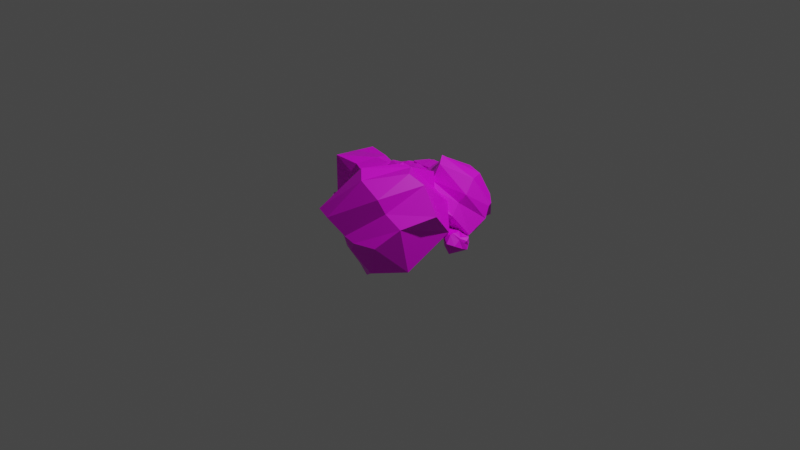 # Source: mine.blend  (saved by Blender 2.80.75; exported with 4.5.12 LTS)
import bpy
from mathutils import Matrix  # noqa: F401  (used for matrix-valued properties, if any)

bpy.ops.wm.read_factory_settings(use_empty=True)
scene = bpy.context.scene
scene.name = 'Scene'

# ---- collections
col_collection = bpy.data.collections.new('Collection'); scene.collection.children.link(col_collection)

# ---- images (referenced by path relative to the original .blend; pixels are not part of the script)
import os
ASSET_DIR = os.environ.get("B2B_ASSET_DIR", "")  # directory of the original .blend (textures are referenced by path, not embedded)
HERE = os.path.dirname(os.path.abspath(__file__))  # packed textures are extracted next to this script under _unpacked/

def load_image(name, relpath, width, height, colorspace="sRGB"):
    """Load a texture the original file referenced (path relative to the .blend, or extracted next to this script)."""
    p = next((c for c in (os.path.join(HERE, relpath), os.path.join(ASSET_DIR, relpath)) if relpath and os.path.exists(c)), "")
    if p:
        img = bpy.data.images.load(p, check_existing=True)
        img.name = name
    else:  # same state as the original file: an image datablock whose file is absent (Cycles renders it pink)
        img = bpy.data.images.new(name, width, height)
        img.source = "FILE"
        img.filepath = "//" + (relpath or name)
    img.colorspace_settings.name = colorspace
    return img
img_untitled_001 = load_image('Untitled.001', 'Untitled.001.png', 1024, 1024, 'sRGB')

# ---- materials (node trees are filled in below, after node groups)
mat_material_001 = bpy.data.materials.new('Material.001')
mat_material_001.use_transparent_shadow = False

# ---- material node trees
mat_material_001.use_nodes = True; mat_material_001.node_tree.nodes.clear()
_N = mat_material_001.node_tree.nodes; _L = mat_material_001.node_tree.links
n0 = _N.new('ShaderNodeOutputMaterial'); n0.name = 'Material Output'; n0.location = (300, 300)
n1 = _N.new('ShaderNodeBsdfPrincipled'); n1.name = 'Principled BSDF'; n1.location = (10, 300)
n1.distribution = 'GGX'
n1.subsurface_method = 'BURLEY'
n1.inputs[3].default_value = 1.45
n1.inputs[27].default_value = (0.0, 0.0, 0.0, 1.0)
n1.inputs[28].default_value = 1.0
n2 = _N.new('ShaderNodeTexImage'); n2.name = 'Image Texture'; n2.location = (-364, 208)
n2.image = img_untitled_001
_L.new(n1.outputs[0], n0.inputs[0])
_L.new(n2.outputs[0], n1.inputs[0])
n0.is_active_output = True

# ---- world
world_world = bpy.data.worlds.new('World'); scene.world = world_world
world_world.use_nodes = True; world_world.node_tree.nodes.clear()
_N = world_world.node_tree.nodes; _L = world_world.node_tree.links
n0 = _N.new('ShaderNodeOutputWorld'); n0.name = 'World Output'; n0.location = (300, 300)
n1 = _N.new('ShaderNodeBackground'); n1.name = 'Background'; n1.location = (10, 300)
n1.inputs[0].default_value = (0.05088, 0.05088, 0.05088, 1.0)
_L.new(n1.outputs[0], n0.inputs[0])
n0.is_active_output = True
world_world.color = (0.05088, 0.05088, 0.05088)
world_world.use_sun_shadow = False
world_world.sun_shadow_jitter_overblur = 0.0

# ---- cameras
cam_camera = bpy.data.cameras.new('Camera')
cam_camera.clip_end = 100.0
cam_camera.ortho_scale = 7.314

# ---- lights
light_light = bpy.data.lights.new('Light', 'POINT')
light_light.transmission_factor = 0.0
light_light.energy = 1000.0
light_light.shadow_soft_size = 0.1
light_light.shadow_maximum_resolution = 0.006
light_light.use_absolute_resolution = True

# ---- meshes
me_cube_001 = bpy.data.meshes.new('Cube.001')
me_cube_001.from_pydata([(-0.7697, -0.1611, 0.08069), (-0.779, -0.1513, 0.5075), (-0.766, 0.3643, -0.1461), (-0.7656, 0.3357, 0.465), (-0.3139, -0.03353, 0.06767), (-0.3916, -0.1526, 0.4508), (-0.3598, 0.2817, 0.008833), (-0.3272, 0.2513, 0.4017), (-0.7608, 0.03661, -0.09884), (-0.8079, 0.1479, 0.4622), (-0.2627, 0.116, 0.04803), (-0.2641, 0.1062, 0.5075), (-0.4312, 0.3643, -0.1461), (-0.5162, 0.2904, 0.4564), (-0.4697, -0.1598, 0.08615), (-0.5202, -0.106, 0.475), (-0.4443, 0.1062, 0.5075), (-0.4522, 0.06019, -0.1239), (-0.779, -0.1513, 0.3702), (-0.8266, 0.367, 0.3447), (-0.3254, 0.2733, 0.346), (-0.344, -0.1501, 0.3695), (-0.1967, 0.136, 0.3378), (-0.9682, 0.1863, 0.3882), (-0.5047, -0.126, 0.3284), (-0.5226, 0.4787, 0.2647), (-0.8445, 0.3686, 0.09131), (-0.3652, 0.3218, 0.1677), (-0.3605, -0.1198, 0.1694), (-0.2641, 0.1062, 0.1659), (-0.9617, 0.1281, 0.1036), (-0.4443, -0.1513, 0.1659), (-0.543, 0.4574, -0.006454), (-0.779, -0.1513, 0.1659), (-0.779, -0.1513, 0.2885), (-0.8338, 0.3676, 0.2434), (-0.3411, 0.311, 0.2432), (-0.37, -0.1336, 0.2332), (-0.2103, 0.1162, 0.2398), (-0.9656, 0.1631, 0.2743), (-0.4805, -0.1361, 0.2634), (-0.5455, 0.4264, 0.1936), (0.1143, 0.2694, -0.02974), (-0.05513, 0.1336, 0.1942), (0.01097, 0.3905, 0.4442), (0.0899, 0.5723, 0.5403), (0.09314, 0.718, 0.3117), (0.2657, 0.8481, 0.2072), (0.2297, 0.5939, -0.1961), (0.3007, 0.4757, -0.2496), (0.5863, 0.2617, -0.1362), (0.4945, 0.6888, 0.3566), (0.6999, 0.5758, 0.3332), (0.8252, 0.3821, 0.169), (0.786, 0.2005, 0.03914), (0.6641, 0.08684, 0.2315), (0.6523, 0.4703, 0.57), (0.3206, 0.2775, 0.7174), (0.3931, 0.05011, 0.454), (0.486, -0.0009626, 0.3289), (0.2098, -0.01429, 0.2454), (0.2174, 0.3948, 0.6425), (0.4398, 0.5537, 0.5655), (0.3635, -0.008148, 0.03162), (0.6486, 0.1797, 0.3451), (-0.05787, 0.4701, -0.07976), (0.2846, 0.06153, 0.4299), (0.5653, 0.5252, -0.1032), (-0.07114, 0.3219, 0.3723), (0.2313, 0.7992, 0.04524), (0.7376, 0.5568, 0.2537), (0.3769, 0.1883, 0.6656), (0.6837, 0.3469, 0.56), (-0.04249, 0.7602, 0.1367), (0.229, 0.2475, 0.5304), (0.6291, 0.6771, 0.04975), (0.2307, 0.7171, -0.05128), (0.8158, 0.436, 0.2841), (0.3697, 0.09786, 0.5168), (0.7067, 0.2251, 0.4329), (-0.04864, 0.6442, 0.05014), (0.2512, 0.1731, 0.4902), (0.5738, 0.5864, 0.009069), (-0.06344, 0.2179, 0.2605), (0.3242, -0.1917, -0.2546), (0.1, -0.5348, -0.4052), (-0.2341, -0.5425, -0.01956), (-0.3782, -0.4692, 0.2431), (-0.3029, -0.09815, 0.2165), (-0.1668, 0.1193, 0.4338), (0.3135, 0.2811, -0.003356), (0.507, 0.2145, -0.0357), (0.827, -0.1306, 0.1955), (0.03395, -0.2045, 0.6599), (0.3168, -0.3074, 0.7947), (0.7024, -0.3404, 0.7087), (0.9079, -0.3827, 0.4705), (0.7338, -0.6766, 0.369), (0.1661, -0.644, 0.8046), (-0.09612, -0.9523, 0.3956), (0.3476, -0.9138, 0.1734), (0.5667, -0.8452, 0.1702), (0.4018, -0.7516, -0.1871), (-0.2148, -0.7547, 0.3199), (-0.07864, -0.5412, 0.6265), (0.7015, -0.5431, -0.1353), (0.5602, -0.6994, 0.4784), (0.06282, 0.06748, -0.3353), (0.2634, -0.8696, 0.04921), (0.5845, 0.09359, 0.3687), (-0.1972, -0.53, -0.1957), (-0.03125, 0.2375, 0.2724), (0.4273, -0.2489, 0.7783), (0.06131, -0.9912, 0.3677), (0.2941, -0.7562, 0.7501), (-0.3139, 0.13, -0.001304), (-0.004788, -0.7858, 0.1703), (0.4044, 0.08193, 0.6266), (0.1067, 0.2549, 0.1621), (0.5622, -0.403, 0.7994), (0.2414, -0.9288, 0.2154), (0.5069, -0.7485, 0.6218), (-0.1632, 0.105, -0.1349), (0.1025, -0.8193, 0.1219), (0.4566, 0.03938, 0.4823), (-0.02333, -0.519, -0.3202), (-0.5593, 0.6251, -0.05906), (-0.5901, 0.4825, -0.05668), (-0.6654, 0.4846, 0.09671), (-0.7021, 0.5185, 0.1868), (-0.7312, 0.6334, 0.1427), (-0.7058, 0.7363, 0.1794), (-0.6105, 0.7904, -0.01646), (-0.5452, 0.789, -0.04101), (-0.3874, 0.7483, 0.02398), (-0.5872, 0.688, 0.2533), (-0.4794, 0.7041, 0.2739), (-0.3641, 0.7283, 0.2108), (-0.3115, 0.713, 0.1197), (-0.3307, 0.5959, 0.1284), (-0.4787, 0.5891, 0.3179), (-0.542, 0.4244, 0.2418), (-0.4275, 0.4614, 0.1253), (-0.3709, 0.5059, 0.0969), (-0.4559, 0.4762, -0.003608), (-0.6093, 0.4611, 0.2155), (-0.5777, 0.5726, 0.28), (-0.3904, 0.5769, -0.03393), (-0.373, 0.5816, 0.1815), (-0.6783, 0.6633, -0.07709), (-0.4667, 0.4515, 0.09225), (-0.4799, 0.806, 0.08496), (-0.6671, 0.4733, 0.03771), (-0.6911, 0.7688, 0.1069), (-0.455, 0.7319, 0.2532), (-0.4911, 0.4276, 0.2202), (-0.4284, 0.5645, 0.2966), (-0.7792, 0.6757, 0.05937), (-0.5513, 0.4593, 0.1504), (-0.5163, 0.8103, 0.1836), (-0.6589, 0.7775, 0.05753), (-0.3922, 0.704, 0.2577), (-0.4549, 0.4497, 0.1502), (-0.3734, 0.5767, 0.2348), (-0.7388, 0.6708, 0.004785), (-0.5175, 0.4562, 0.1272), (-0.5039, 0.788, 0.1371), (-0.624, 0.4825, -0.01915), (-0.3511, 0.7115, -0.1121), (-0.2963, 0.6811, 0.3192), (-0.3511, 0.7418, -0.109), (-0.2963, 0.7114, 0.3223), (-0.3212, 0.7121, -0.1175), (-0.2664, 0.6817, 0.3138), (-0.3212, 0.7424, -0.1144), (-0.2664, 0.712, 0.3169), (-0.08969, 0.7435, -0.1147), (-0.09028, 0.7132, -0.118), (-0.1232, 0.6809, 0.3163), (-0.1226, 0.7112, 0.3196), (-0.05941, 0.7426, -0.1115), (-0.09228, 0.7103, 0.3228), (-0.06001, 0.7123, -0.1148), (-0.09288, 0.68, 0.3195), (-0.3511, 0.5121, -0.1121), (-0.3511, 0.4818, -0.1086), (-0.2963, 0.5162, 0.3523), (-0.2963, 0.5464, 0.3488), (-0.3212, 0.5114, -0.1175), (-0.2664, 0.5458, 0.3433), (-0.3212, 0.4812, -0.114), (-0.2664, 0.5156, 0.3468), (-0.08969, 0.5125, -0.118), (-0.09028, 0.4822, -0.1147), (-0.1232, 0.5154, 0.3495), (-0.1226, 0.5456, 0.3462), (-0.05941, 0.5122, -0.1147), (-0.09228, 0.5454, 0.3495), (-0.06001, 0.482, -0.1114), (-0.09288, 0.5151, 0.3528), (-0.3165, 0.6793, 0.3067), (-0.3165, 0.6793, 0.3422), (-0.3165, 0.7148, 0.3067), (-0.3165, 0.7148, 0.3422), (-0.08146, 0.6793, 0.3067), (-0.08146, 0.6793, 0.3422), (-0.08146, 0.7148, 0.3067), (-0.08146, 0.7148, 0.3422), (-0.3172, 0.5484, 0.342), (-0.3172, 0.513, 0.342), (-0.3172, 0.513, 0.3775), (-0.3172, 0.5484, 0.3775), (-0.0822, 0.5484, 0.342), (-0.0822, 0.5484, 0.3775), (-0.0822, 0.513, 0.342), (-0.0822, 0.513, 0.3775), (-0.07385, 0.7612, 0.3297), (-0.1092, 0.7614, 0.3295), (-0.1092, 0.7634, 0.3385), (-0.07388, 0.7632, 0.3387), (-0.07558, 0.4861, 0.3906), (-0.07562, 0.4881, 0.3996), (-0.1109, 0.4863, 0.3904), (-0.111, 0.4883, 0.3994), (-0.1121, 0.7646, 0.3287), (-0.1483, 0.7646, 0.3287), (-0.1483, 0.7667, 0.3379), (-0.1121, 0.7667, 0.3379), (-0.1121, 0.4829, 0.3912), (-0.1121, 0.485, 0.4004), (-0.1483, 0.4829, 0.3912), (-0.1483, 0.485, 0.4004), (-0.1586, 0.769, 0.3267), (-0.1959, 0.768, 0.3274), (-0.1957, 0.7702, 0.3369), (-0.1585, 0.7711, 0.3362), (-0.1502, 0.4794, 0.3922), (-0.15, 0.4815, 0.4016), (-0.1874, 0.4784, 0.3929), (-0.1873, 0.4806, 0.4024), (-0.1976, 0.7648, 0.3282), (-0.2338, 0.7642, 0.3286), (-0.2337, 0.7663, 0.3378), (-0.1975, 0.7668, 0.3374), (-0.1929, 0.4833, 0.3913), (-0.1928, 0.4853, 0.4005), (-0.2291, 0.4827, 0.3917), (-0.229, 0.4848, 0.4009), (-0.2393, 0.7646, 0.3287), (-0.2589, 0.7646, 0.3287), (-0.2589, 0.7667, 0.3379), (-0.2393, 0.7667, 0.3379), (-0.2393, 0.4829, 0.3912), (-0.2393, 0.485, 0.4004), (-0.2589, 0.4829, 0.3912), (-0.2589, 0.485, 0.4004), (-0.285, 0.7386, 0.3356), (-0.3145, 0.7388, 0.3354), (-0.3145, 0.7405, 0.3429), (-0.285, 0.7403, 0.3431), (-0.2868, 0.5091, 0.3862), (-0.2869, 0.5108, 0.3937), (-0.3163, 0.5093, 0.386), (-0.3163, 0.511, 0.3935), (-0.3511, 0.275, -0.1121), (-0.3511, 0.2447, -0.1086), (-0.2963, 0.2791, 0.3523), (-0.2963, 0.3094, 0.3488), (-0.3212, 0.2744, -0.1175), (-0.2664, 0.3088, 0.3433), (-0.3212, 0.2441, -0.114), (-0.2664, 0.2785, 0.3468), (-0.08969, 0.2754, -0.118), (-0.09028, 0.2451, -0.1147), (-0.1232, 0.2783, 0.3495), (-0.1226, 0.3086, 0.3462), (-0.05941, 0.2752, -0.1147), (-0.09228, 0.3084, 0.3495), (-0.06001, 0.2449, -0.1114), (-0.09288, 0.2781, 0.3528), (-0.3172, 0.3114, 0.342), (-0.3172, 0.2759, 0.342), (-0.3172, 0.2759, 0.3775), (-0.3172, 0.3114, 0.3775), (-0.0822, 0.3114, 0.342), (-0.0822, 0.3114, 0.3775), (-0.0822, 0.2759, 0.342), (-0.0822, 0.2759, 0.3775), (-0.0748, 0.5324, 0.3719), (-0.09309, 0.5307, 0.3725), (-0.09293, 0.5307, 0.3819), (-0.07463, 0.5324, 0.3813), (-0.06137, 0.2442, 0.3712), (-0.0612, 0.2442, 0.3806), (-0.07966, 0.2425, 0.3719), (-0.0795, 0.2425, 0.3813), (-0.1038, 0.5517, 0.3724), (-0.1347, 0.5488, 0.3733), (-0.1345, 0.5488, 0.3827), (-0.1036, 0.5517, 0.3819), (-0.08249, 0.2223, 0.3718), (-0.08228, 0.2223, 0.3813), (-0.1134, 0.2194, 0.3727), (-0.1132, 0.2194, 0.3822), (-0.1365, 0.5408, 0.3729), (-0.1766, 0.5392, 0.3736), (-0.1764, 0.5392, 0.3838), (-0.1364, 0.5408, 0.3832), (-0.1236, 0.2281, 0.3722), (-0.1234, 0.228, 0.3824), (-0.1636, 0.2264, 0.3729), (-0.1634, 0.2264, 0.3831), (-0.1825, 0.5039, 0.3778), (-0.2135, 0.5022, 0.3781), (-0.2134, 0.502, 0.386), (-0.1824, 0.5037, 0.3857), (-0.1689, 0.2614, 0.3714), (-0.1688, 0.2612, 0.3794), (-0.1999, 0.2597, 0.3718), (-0.1998, 0.2595, 0.3797), (-0.2202, 0.5248, 0.3747), (-0.2571, 0.523, 0.3754), (-0.2569, 0.523, 0.3848), (-0.22, 0.5248, 0.3842), (-0.2067, 0.2365, 0.3741), (-0.2066, 0.2365, 0.3835), (-0.2436, 0.2348, 0.3747), (-0.2435, 0.2348, 0.3842), (-0.2627, 0.5103, 0.3759), (-0.2964, 0.5088, 0.3765), (-0.2962, 0.5088, 0.3851), (-0.2625, 0.5103, 0.3845), (-0.2504, 0.2469, 0.3753), (-0.2502, 0.2469, 0.3839), (-0.2841, 0.2454, 0.3759), (-0.284, 0.2454, 0.3845), (-0.2994, 0.527, 0.3726), (-0.3241, 0.5254, 0.3732), (-0.324, 0.5254, 0.3817), (-0.2993, 0.527, 0.3811), (-0.2904, 0.2675, 0.3721), (-0.2903, 0.2675, 0.3806), (-0.3151, 0.266, 0.3726), (-0.315, 0.266, 0.3811), (-0.2632, 0.7646, 0.3287), (-0.2828, 0.7646, 0.3287), (-0.2828, 0.7667, 0.3379), (-0.2632, 0.7667, 0.3379), (-0.2632, 0.4829, 0.3912), (-0.2632, 0.485, 0.4004), (-0.2828, 0.4829, 0.3912), (-0.2828, 0.485, 0.4004), (-0.2254, 0.07657, 0.3713), (-0.142, 0.02158, 0.4371), (-0.14, 0.1411, 0.5172), (-0.149, 0.1966, 0.5185), (-0.2232, 0.2029, 0.5059), (-0.2611, 0.2515, 0.477), (-0.302, 0.1661, 0.4445), (-0.2889, 0.1556, 0.4264), (-0.214, 0.1863, 0.3858), (-0.1909, 0.2831, 0.4492), (-0.1696, 0.2952, 0.4299), (-0.204, 0.2864, 0.3811), (-0.1573, 0.2312, 0.3674), (-0.04614, 0.2132, 0.3435), (-0.09623, 0.2803, 0.4491), (-0.07135, 0.2466, 0.4737), (-0.0522, 0.1705, 0.4251), (-0.0542, 0.1541, 0.3695), (-0.08869, 0.0764, 0.4104), (-0.1223, 0.2074, 0.4764), (-0.1517, 0.2369, 0.4852), (-0.1398, 0.1089, 0.4223), (-0.05177, 0.2324, 0.3832), (-0.2678, 0.09627, 0.4914), (-0.0887, 0.1412, 0.4542), (-0.3054, 0.2391, 0.3653), (-0.1464, 0.1065, 0.5218), (-0.288, 0.2223, 0.4686), (-0.1714, 0.3023, 0.4144), (-0.05907, 0.2418, 0.4636), (-0.09378, 0.2719, 0.427), (-0.2737, 0.1678, 0.5143), (-0.09405, 0.1643, 0.4764), (-0.2474, 0.274, 0.4363), (-0.2915, 0.2138, 0.4355), (-0.1929, 0.2907, 0.3973), (-0.03918, 0.1991, 0.4444), (-0.08519, 0.2788, 0.3877), (-0.2713, 0.1392, 0.5052), (-0.0868, 0.1501, 0.4701), (-0.2992, 0.2526, 0.3961), (-0.151, 0.08064, 0.5091), (-0.06209, 0.211, 0.4161), (-0.06296, 0.1973, 0.5077), (-0.0806, 0.3395, 0.4049), (-0.07355, 0.3274, 0.4938), (0.0668, 0.1678, 0.3768), (0.08646, 0.2169, 0.5203), (0.04456, 0.3334, 0.4265), (0.06964, 0.294, 0.4885), (0.01532, 0.344, 0.4161), (-0.03237, 0.3399, 0.4857), (-0.0002835, 0.1651, 0.386), (0.007915, 0.1979, 0.5161), (-0.04642, 0.1789, 0.4572), (-0.08745, 0.3322, 0.4455), (0.07602, 0.3075, 0.4567), (0.1076, 0.1744, 0.4424), (0.01687, 0.1572, 0.463), (-0.01761, 0.3557, 0.4412), (-0.0695, 0.2625, 0.4116), (-0.07844, 0.2698, 0.4926), (0.05789, 0.2341, 0.3967), (0.08144, 0.2528, 0.5134), (-0.008814, 0.2597, 0.5204), (0.005967, 0.2368, 0.398), (0.09494, 0.2277, 0.4482), (-0.08459, 0.2729, 0.4549), (-0.4845, -0.1749, 0.0794), (-0.4889, -0.1844, 0.02827), (-0.4648, -0.2199, -0.005401), (-0.4518, -0.2688, 0.01908), (-0.4539, -0.2498, 0.09227), (-0.435, -0.2391, 0.1459), (-0.4675, -0.2011, 0.1525), (-0.478, -0.1608, 0.1559), (-0.3896, -0.1297, 0.1323), (-0.4002, -0.2126, 0.1453), (-0.3227, -0.1799, 0.0714), (-0.3282, -0.1466, 0.08119), (-0.3624, -0.1286, 0.114), (-0.3889, -0.1129, 0.0141), (-0.3116, -0.204, 0.02958), (-0.313, -0.214, -0.005876), (-0.3256, -0.1369, -0.09066), (-0.3918, -0.09652, -0.08748), (-0.4459, -0.1333, -0.06987), (-0.387, -0.2465, -0.000999), (-0.3842, -0.247, 0.06314), (-0.4322, -0.1354, 0.03201), (-0.3984, -0.1962, -0.07944), (-0.4036, -0.164, 0.1542), (-0.3355, -0.1443, -0.0009341), (-0.4755, -0.2181, 0.09548), (-0.6496, -0.08478, -0.1056), (-0.7275, -0.2193, -0.05267), (-0.8036, -0.1985, 0.02157), (-0.8333, -0.1563, 0.06551), (-0.8333, -0.0381, 0.04178), (-0.7851, 0.05606, 0.06159), (-0.6752, 0.08493, -0.03323), (-0.5975, 0.07123, -0.09576), (-0.4555, -0.005312, -0.05531), (-0.6832, -0.01854, 0.1047), (-0.5752, -0.02837, 0.1203), (-0.4561, -0.03255, 0.09372), (-0.4066, -0.06035, 0.05003), (-0.4532, -0.1695, 0.05353), (-0.6029, -0.14, 0.1426), (-0.7017, -0.2854, 0.101), (-0.579, -0.2772, 0.04739), (-0.5129, -0.2476, 0.03564), (-0.6001, -0.2569, -0.01938), (-0.7576, -0.2339, 0.0845), (-0.702, -0.1328, 0.1187), (-0.4978, -0.1715, -0.08483), (-0.499, -0.1731, 0.07845), (-0.7697, -0.02283, -0.06721), (-0.6186, -0.2778, 0.02873), (-0.5471, 0.06966, 0.02442), (-0.8066, -0.2094, -0.008437), (-0.7614, 0.08376, 0.0255), (-0.5445, -0.007214, 0.111), (-0.6509, -0.2945, 0.09249), (-0.5594, -0.176, 0.1342), (-0.8679, 0.0139, -0.002772), (-0.7002, -0.2499, 0.05424), (-0.5837, 0.08308, 0.07274), (-0.7269, 0.08423, 0.002006), (-0.4903, -0.04925, 0.1162), (-0.6089, -0.2821, 0.0587), (-0.5017, -0.1775, 0.1055), (-0.8286, -0.0007881, -0.02855), (-0.6676, -0.261, 0.04404), (-0.5759, 0.05818, 0.04972), (-0.7613, -0.211, -0.03524), (0.7147, 0.007947, 0.07495), (0.5664, 0.1799, -0.03809), (0.7788, 0.0774, 0.03597), (0.5943, 0.06648, 0.07099), (0.7805, 0.2061, -0.04651), (0.8265, 0.1264, 0.01017), (0.6727, 0.218, -0.03689), (0.5741, 0.1411, 0.001361), (0.6183, 0.2013, 0.002169), (0.7716, 0.09158, 0.04219), (0.592, 0.09508, 0.08017), (0.7719, 0.1992, -0.007168), (0.8066, 0.1691, 0.02941), (0.6942, 0.2297, -0.01974), (0.5777, 0.1496, 0.03442), (0.7192, 0.03381, 0.08763), (0.5602, 0.1664, -0.06886), (0.7769, 0.06847, 0.02002), (0.5979, 0.02358, 0.05723), (0.8139, 0.1598, -0.05094), (0.6833, 0.02616, -0.152), (0.714, 0.1642, 0.05106), (0.7433, 0.1347, 0.04218), (0.777, 0.003707, -0.02382), (0.8114, 0.08142, -0.06471), (0.8134, 0.09782, -0.009108), (0.7943, 0.1739, 0.03956), (0.7694, 0.2077, 0.01491), (0.8195, 0.1405, -0.09063), (0.7084, 0.1585, -0.06682), (0.6617, 0.2137, -0.05309), (0.696, 0.2225, -0.00423), (0.6747, 0.2104, 0.01502), (0.6091, 0.1036, -0.1885), (0.5767, 0.08286, -0.007807), (0.5637, 0.09338, 0.01036), (0.6045, 0.1788, 0.04281), (0.6424, 0.1302, 0.0717), (0.7167, 0.1239, 0.0843), (0.7256, 0.06839, 0.08302), (0.7237, -0.05111, 0.002949), (0.6402, 0.003878, -0.06292)], [], [(23, 9, 3, 19), (25, 13, 7, 20), (22, 11, 5, 21), (24, 15, 1, 18), (17, 10, 4, 14), (16, 9, 1, 15), (13, 3, 9, 16), (12, 6, 10, 17), (20, 7, 11, 22), (18, 1, 9, 23), (2, 12, 17, 8), (7, 13, 16, 11), (11, 16, 15, 5), (8, 17, 14, 0), (21, 5, 15, 24), (19, 3, 13, 25), (35, 19, 25, 41), (37, 21, 24, 40), (34, 18, 23, 39), (36, 20, 22, 38), (40, 24, 18, 34), (38, 22, 21, 37), (41, 25, 20, 36), (39, 23, 19, 35), (8, 30, 26, 2), (12, 32, 27, 6), (10, 29, 28, 4), (14, 31, 33, 0), (6, 27, 29, 10), (0, 33, 30, 8), (4, 28, 31, 14), (2, 26, 32, 12), (30, 39, 35, 26), (32, 41, 36, 27), (29, 38, 37, 28), (31, 40, 34, 33), (27, 36, 38, 29), (33, 34, 39, 30), (28, 37, 40, 31), (26, 35, 41, 32), (73, 46, 47, 69), (75, 51, 52, 70), (72, 56, 57, 71), (74, 61, 45, 44), (63, 55, 59, 60), (62, 46, 45, 61), (51, 47, 46, 62), (50, 54, 55, 63), (70, 52, 56, 72), (44, 45, 46, 73), (49, 50, 63, 42), (52, 51, 62, 56), (56, 62, 61, 57), (42, 63, 60, 43), (71, 57, 61, 74), (69, 47, 51, 75), (76, 69, 75, 82), (78, 71, 74, 81), (68, 44, 73, 80), (77, 70, 72, 79), (81, 74, 44, 68), (79, 72, 71, 78), (82, 75, 70, 77), (80, 73, 69, 76), (42, 65, 48, 49), (50, 67, 53, 54), (55, 64, 58, 59), (60, 66, 83, 43), (54, 53, 64, 55), (43, 83, 65, 42), (59, 58, 66, 60), (49, 48, 67, 50), (65, 80, 76, 48), (67, 82, 77, 53), (64, 79, 78, 58), (66, 81, 68, 83), (53, 77, 79, 64), (83, 68, 80, 65), (58, 78, 81, 66), (48, 76, 82, 67), (115, 88, 89, 111), (117, 93, 94, 112), (114, 98, 99, 113), (116, 103, 87, 86), (105, 97, 101, 102), (104, 88, 87, 103), (93, 89, 88, 104), (92, 96, 97, 105), (112, 94, 98, 114), (86, 87, 88, 115), (91, 92, 105, 84), (94, 93, 104, 98), (98, 104, 103, 99), (84, 105, 102, 85), (113, 99, 103, 116), (111, 89, 93, 117), (118, 111, 117, 124), (120, 113, 116, 123), (110, 86, 115, 122), (119, 112, 114, 121), (123, 116, 86, 110), (121, 114, 113, 120), (124, 117, 112, 119), (122, 115, 111, 118), (84, 107, 90, 91), (92, 109, 95, 96), (97, 106, 100, 101), (102, 108, 125, 85), (96, 95, 106, 97), (85, 125, 107, 84), (101, 100, 108, 102), (91, 90, 109, 92), (107, 122, 118, 90), (109, 124, 119, 95), (106, 121, 120, 100), (108, 123, 110, 125), (95, 119, 121, 106), (125, 110, 122, 107), (100, 120, 123, 108), (90, 118, 124, 109), (157, 130, 131, 153), (159, 135, 136, 154), (156, 140, 141, 155), (158, 145, 129, 128), (147, 139, 143, 144), (146, 130, 129, 145), (135, 131, 130, 146), (134, 138, 139, 147), (154, 136, 140, 156), (128, 129, 130, 157), (133, 134, 147, 126), (136, 135, 146, 140), (140, 146, 145, 141), (126, 147, 144, 127), (155, 141, 145, 158), (153, 131, 135, 159), (160, 153, 159, 166), (162, 155, 158, 165), (152, 128, 157, 164), (161, 154, 156, 163), (165, 158, 128, 152), (163, 156, 155, 162), (166, 159, 154, 161), (164, 157, 153, 160), (126, 149, 132, 133), (134, 151, 137, 138), (139, 148, 142, 143), (144, 150, 167, 127), (138, 137, 148, 139), (127, 167, 149, 126), (143, 142, 150, 144), (133, 132, 151, 134), (149, 164, 160, 132), (151, 166, 161, 137), (148, 163, 162, 142), (150, 165, 152, 167), (137, 161, 163, 148), (167, 152, 164, 149), (142, 162, 165, 150), (132, 160, 166, 151), (168, 169, 171, 170), (170, 171, 175, 174), (174, 175, 173, 172), (172, 173, 169, 168), (177, 178, 179, 176), (176, 179, 181, 180), (180, 181, 183, 182), (182, 183, 178, 177), (185, 186, 187, 184), (184, 187, 189, 188), (188, 189, 191, 190), (190, 191, 186, 185), (193, 194, 195, 192), (192, 195, 197, 196), (196, 197, 199, 198), (198, 199, 194, 193), (200, 201, 203, 202), (202, 203, 207, 206), (206, 207, 205, 204), (204, 205, 201, 200), (202, 206, 204, 200), (207, 203, 201, 205), (209, 210, 211, 208), (208, 211, 213, 212), (212, 213, 215, 214), (214, 215, 210, 209), (208, 212, 214, 209), (213, 211, 210, 215), (217, 218, 219, 216), (216, 219, 221, 220), (220, 221, 223, 222), (222, 223, 218, 217), (216, 220, 222, 217), (221, 219, 218, 223), (225, 226, 227, 224), (224, 227, 229, 228), (228, 229, 231, 230), (230, 231, 226, 225), (224, 228, 230, 225), (229, 227, 226, 231), (233, 234, 235, 232), (232, 235, 237, 236), (236, 237, 239, 238), (238, 239, 234, 233), (232, 236, 238, 233), (237, 235, 234, 239), (241, 242, 243, 240), (240, 243, 245, 244), (244, 245, 247, 246), (246, 247, 242, 241), (240, 244, 246, 241), (245, 243, 242, 247), (249, 250, 251, 248), (248, 251, 253, 252), (252, 253, 255, 254), (254, 255, 250, 249), (248, 252, 254, 249), (253, 251, 250, 255), (257, 258, 259, 256), (256, 259, 261, 260), (260, 261, 263, 262), (262, 263, 258, 257), (256, 260, 262, 257), (261, 259, 258, 263), (265, 266, 267, 264), (264, 267, 269, 268), (268, 269, 271, 270), (270, 271, 266, 265), (273, 274, 275, 272), (272, 275, 277, 276), (276, 277, 279, 278), (278, 279, 274, 273), (281, 282, 283, 280), (280, 283, 285, 284), (284, 285, 287, 286), (286, 287, 282, 281), (280, 284, 286, 281), (285, 283, 282, 287), (289, 290, 291, 288), (288, 291, 293, 292), (292, 293, 295, 294), (294, 295, 290, 289), (288, 292, 294, 289), (293, 291, 290, 295), (297, 298, 299, 296), (296, 299, 301, 300), (300, 301, 303, 302), (302, 303, 298, 297), (296, 300, 302, 297), (301, 299, 298, 303), (305, 306, 307, 304), (304, 307, 309, 308), (308, 309, 311, 310), (310, 311, 306, 305), (304, 308, 310, 305), (309, 307, 306, 311), (313, 314, 315, 312), (312, 315, 317, 316), (316, 317, 319, 318), (318, 319, 314, 313), (312, 316, 318, 313), (317, 315, 314, 319), (321, 322, 323, 320), (320, 323, 325, 324), (324, 325, 327, 326), (326, 327, 322, 321), (320, 324, 326, 321), (325, 323, 322, 327), (329, 330, 331, 328), (328, 331, 333, 332), (332, 333, 335, 334), (334, 335, 330, 329), (328, 332, 334, 329), (333, 331, 330, 335), (337, 338, 339, 336), (336, 339, 341, 340), (340, 341, 343, 342), (342, 343, 338, 337), (336, 340, 342, 337), (341, 339, 338, 343), (345, 346, 347, 344), (344, 347, 349, 348), (348, 349, 351, 350), (350, 351, 346, 345), (344, 348, 350, 345), (349, 347, 346, 351), (383, 356, 357, 379), (385, 361, 362, 380), (382, 366, 367, 381), (384, 371, 355, 354), (373, 365, 369, 370), (372, 356, 355, 371), (361, 357, 356, 372), (360, 364, 365, 373), (380, 362, 366, 382), (354, 355, 356, 383), (359, 360, 373, 352), (362, 361, 372, 366), (366, 372, 371, 367), (352, 373, 370, 353), (381, 367, 371, 384), (379, 357, 361, 385), (386, 379, 385, 392), (388, 381, 384, 391), (378, 354, 383, 390), (387, 380, 382, 389), (391, 384, 354, 378), (389, 382, 381, 388), (392, 385, 380, 387), (390, 383, 379, 386), (352, 375, 358, 359), (360, 377, 363, 364), (365, 374, 368, 369), (370, 376, 393, 353), (364, 363, 374, 365), (353, 393, 375, 352), (369, 368, 376, 370), (359, 358, 377, 360), (375, 390, 386, 358), (377, 392, 387, 363), (374, 389, 388, 368), (376, 391, 378, 393), (363, 387, 389, 374), (393, 378, 390, 375), (368, 388, 391, 376), (358, 386, 392, 377), (419, 413, 397, 407), (411, 403, 401, 408), (418, 415, 399, 409), (410, 405, 395, 406), (417, 414, 398, 404), (416, 413, 395, 405), (415, 416, 405, 399), (412, 417, 404, 394), (409, 399, 405, 410), (407, 397, 403, 411), (396, 407, 411, 402), (398, 409, 410, 404), (404, 410, 406, 394), (414, 418, 409, 398), (402, 411, 408, 400), (412, 419, 407, 396), (394, 406, 419, 412), (400, 408, 418, 414), (396, 402, 417, 412), (401, 403, 416, 415), (403, 397, 413, 416), (402, 400, 414, 417), (408, 401, 415, 418), (406, 395, 413, 419), (445, 424, 425, 426), (443, 429, 430, 431), (444, 434, 435, 436), (442, 439, 423, 422), (441, 433, 437, 438), (440, 424, 423, 439), (434, 440, 439, 435), (420, 441, 438, 421), (436, 435, 439, 442), (426, 425, 429, 443), (427, 426, 443, 428), (437, 436, 442, 438), (438, 442, 422, 421), (433, 444, 436, 437), (428, 443, 431, 432), (420, 445, 426, 427), (421, 422, 445, 420), (432, 431, 444, 433), (427, 428, 441, 420), (430, 429, 440, 434), (429, 425, 424, 440), (428, 432, 433, 441), (431, 430, 434, 444), (422, 423, 424, 445), (477, 450, 451, 473), (479, 455, 456, 474), (476, 460, 461, 475), (478, 465, 449, 448), (467, 459, 463, 464), (466, 450, 449, 465), (455, 451, 450, 466), (454, 458, 459, 467), (474, 456, 460, 476), (448, 449, 450, 477), (453, 454, 467, 446), (456, 455, 466, 460), (460, 466, 465, 461), (446, 467, 464, 447), (475, 461, 465, 478), (473, 451, 455, 479), (480, 473, 479, 486), (482, 475, 478, 485), (472, 448, 477, 484), (481, 474, 476, 483), (485, 478, 448, 472), (483, 476, 475, 482), (486, 479, 474, 481), (484, 477, 473, 480), (446, 469, 452, 453), (454, 471, 457, 458), (459, 468, 462, 463), (464, 470, 487, 447), (458, 457, 468, 459), (447, 487, 469, 446), (463, 462, 470, 464), (453, 452, 471, 454), (469, 484, 480, 452), (471, 486, 481, 457), (468, 483, 482, 462), (470, 485, 472, 487), (457, 481, 483, 468), (487, 472, 484, 469), (462, 482, 485, 470), (452, 480, 486, 471), (517, 518, 507, 516), (490, 497, 527, 503), (515, 509, 510, 514), (504, 489, 494, 518), (500, 514, 510, 497), (512, 513, 505, 511), (528, 488, 506, 529), (489, 496, 501, 494), (494, 501, 499, 492), (507, 492, 493, 513), (518, 494, 492, 507), (492, 499, 500, 493), (529, 508, 511, 528), (513, 493, 490, 505), (519, 520, 509, 515), (511, 505, 488, 528), (509, 525, 526, 510), (496, 520, 519, 501), (522, 523, 504, 521), (497, 510, 526, 527), (506, 491, 495, 523), (498, 525, 524, 502), (499, 515, 514, 500), (508, 516, 512, 511), (488, 503, 491, 506), (491, 498, 502, 495), (502, 524, 520, 496), (505, 490, 503, 488), (503, 527, 498, 491), (523, 495, 489, 504), (522, 521, 508, 529), (516, 507, 513, 512), (529, 506, 523, 522), (495, 502, 496, 489), (501, 519, 515, 499), (520, 524, 525, 509), (493, 500, 497, 490), (521, 517, 516, 508), (527, 526, 525, 498), (521, 504, 518, 517)])
_uv = me_cube_001.uv_layers.new(name='UVMap')
_uv.uv.foreach_set('vector', [0.6723, 0.8008, 0.6347, 0.8415, 0.6005, 0.813, 0.6071, 0.7797, 0.5158, 0.797, 0.5548, 0.8538, 0.5148, 0.8866, 0.5006, 0.8792, 0.4978, 0.9376, 0.5364, 0.9188, 0.5816, 0.9456, 0.5722, 0.9608, 0.6156, 0.9645, 0.604, 0.9271, 0.6524, 0.9015, 0.6737, 0.9088, 0.1515, 0.625, 0.1878, 0.5805, 0.2057, 0.619, 0.1956, 0.6717, 0.5644, 0.8976, 0.6347, 0.8415, 0.6524, 0.9015, 0.604, 0.9271, 0.5548, 0.8538, 0.6005, 0.813, 0.6347, 0.8415, 0.5644, 0.8976, 0.1184, 0.5942, 0.1401, 0.5731, 0.1878, 0.5805, 0.1515, 0.625, 0.5006, 0.8792, 0.5148, 0.8866, 0.5364, 0.9188, 0.4978, 0.9376, 0.6737, 0.9088, 0.6524, 0.9015, 0.6347, 0.8415, 0.6723, 0.8008, 0.08599, 0.6254, 0.1184, 0.5942, 0.1515, 0.625, 0.113, 0.6654, 0.5148, 0.8866, 0.5548, 0.8538, 0.5644, 0.8976, 0.5364, 0.9188, 0.5364, 0.9188, 0.5644, 0.8976, 0.604, 0.9271, 0.5816, 0.9456, 0.113, 0.6654, 0.1515, 0.625, 0.1956, 0.6717, 0.1354, 0.7123, 0.5722, 0.9608, 0.5816, 0.9456, 0.604, 0.9271, 0.6156, 0.9645, 0.6071, 0.7797, 0.6005, 0.813, 0.5548, 0.8538, 0.5158, 0.797, 0.6077, 0.7488, 0.6071, 0.7797, 0.5158, 0.797, 0.5034, 0.7775, 0.5705, 0.9959, 0.5722, 0.9608, 0.6156, 0.9645, 0.6147, 0.9863, 0.6939, 0.9181, 0.6737, 0.9088, 0.6723, 0.8008, 0.6939, 0.7882, 0.4702, 0.8616, 0.5006, 0.8792, 0.4978, 0.9376, 0.481, 0.9537, 0.6147, 0.9863, 0.6156, 0.9645, 0.6737, 0.9088, 0.6939, 0.9181, 0.481, 0.9537, 0.4978, 0.9376, 0.5722, 0.9608, 0.5705, 0.9959, 0.5034, 0.7775, 0.5158, 0.797, 0.5006, 0.8792, 0.4702, 0.8616, 0.6939, 0.7882, 0.6723, 0.8008, 0.6071, 0.7797, 0.6077, 0.7488, 0.113, 0.6654, 0.05693, 0.6959, 0.04444, 0.6341, 0.08599, 0.6254, 0.1184, 0.5942, 0.09058, 0.5844, 0.1322, 0.5275, 0.1401, 0.5731, 0.1878, 0.5805, 0.2215, 0.5542, 0.2355, 0.6533, 0.2057, 0.619, 0.1956, 0.6717, 0.218, 0.6803, 0.1303, 0.7327, 0.1354, 0.7123, 0.1401, 0.5731, 0.1322, 0.5275, 0.2215, 0.5542, 0.1878, 0.5805, 0.1354, 0.7123, 0.1303, 0.7327, 0.05693, 0.6959, 0.113, 0.6654, 0.2057, 0.619, 0.2355, 0.6533, 0.218, 0.6803, 0.1956, 0.6717, 0.08599, 0.6254, 0.04444, 0.6341, 0.09058, 0.5844, 0.1184, 0.5942, 0.05693, 0.6959, 0.01187, 0.7249, 0.004078, 0.6296, 0.04444, 0.6341, 0.09058, 0.5844, 0.06091, 0.5504, 0.1405, 0.4955, 0.1322, 0.5275, 0.2215, 0.5542, 0.2592, 0.5175, 0.2592, 0.6695, 0.2355, 0.6533, 0.218, 0.6803, 0.2321, 0.7166, 0.1328, 0.7685, 0.1303, 0.7327, 0.1322, 0.5275, 0.1405, 0.4955, 0.2592, 0.5175, 0.2215, 0.5542, 0.1303, 0.7327, 0.1328, 0.7685, 0.01187, 0.7249, 0.05693, 0.6959, 0.2355, 0.6533, 0.2592, 0.6695, 0.2321, 0.7166, 0.218, 0.6803, 0.04444, 0.6341, 0.004078, 0.6296, 0.06091, 0.5504, 0.09058, 0.5844, 0.9264, 0.7758, 0.8842, 0.8258, 0.8375, 0.7919, 0.8414, 0.7488, 0.7272, 0.7755, 0.7844, 0.8464, 0.7255, 0.8638, 0.702, 0.8491, 0.7413, 0.9515, 0.7558, 0.9238, 0.8366, 0.9685, 0.8301, 0.9931, 0.8852, 0.9747, 0.8583, 0.9379, 0.88, 0.8894, 0.9264, 0.9127, 0.6285, 0.5467, 0.6661, 0.5952, 0.6194, 0.6032, 0.587, 0.5588, 0.8037, 0.9027, 0.8842, 0.8258, 0.88, 0.8894, 0.8583, 0.9379, 0.7844, 0.8464, 0.8375, 0.7919, 0.8842, 0.8258, 0.8037, 0.9027, 0.6872, 0.5221, 0.6974, 0.5645, 0.6661, 0.5952, 0.6285, 0.5467, 0.702, 0.8491, 0.7255, 0.8638, 0.7558, 0.9238, 0.7413, 0.9515, 0.9264, 0.9127, 0.88, 0.8894, 0.8842, 0.8258, 0.9264, 0.7758, 0.6806, 0.449, 0.6872, 0.5221, 0.6285, 0.5467, 0.6161, 0.4851, 0.7255, 0.8638, 0.7844, 0.8464, 0.8037, 0.9027, 0.7558, 0.9238, 0.7558, 0.9238, 0.8037, 0.9027, 0.8583, 0.9379, 0.8366, 0.9685, 0.6161, 0.4851, 0.6285, 0.5467, 0.587, 0.5588, 0.5622, 0.5079, 0.8301, 0.9931, 0.8366, 0.9685, 0.8583, 0.9379, 0.8852, 0.9747, 0.8414, 0.7488, 0.8375, 0.7919, 0.7844, 0.8464, 0.7272, 0.7755, 0.6836, 0.4004, 0.694, 0.3648, 0.795, 0.4816, 0.7574, 0.4877, 0.5617, 0.6546, 0.5245, 0.7407, 0.4702, 0.6224, 0.5123, 0.6144, 0.5122, 0.4902, 0.4768, 0.4883, 0.5849, 0.359, 0.5975, 0.3997, 0.7537, 0.6071, 0.795, 0.5898, 0.7093, 0.7174, 0.6893, 0.657, 0.5123, 0.6144, 0.4702, 0.6224, 0.4768, 0.4883, 0.5122, 0.4902, 0.6893, 0.657, 0.7093, 0.7174, 0.5245, 0.7407, 0.5617, 0.6546, 0.7574, 0.4877, 0.795, 0.4816, 0.795, 0.5898, 0.7537, 0.6071, 0.5975, 0.3997, 0.5849, 0.359, 0.694, 0.3648, 0.6836, 0.4004, 0.6161, 0.4851, 0.6094, 0.4387, 0.6722, 0.4333, 0.6806, 0.449, 0.6872, 0.5221, 0.7283, 0.4906, 0.7342, 0.5823, 0.6974, 0.5645, 0.6661, 0.5952, 0.6736, 0.6285, 0.5837, 0.6305, 0.6194, 0.6032, 0.587, 0.5588, 0.5604, 0.604, 0.5462, 0.4999, 0.5622, 0.5079, 0.6974, 0.5645, 0.7342, 0.5823, 0.6736, 0.6285, 0.6661, 0.5952, 0.5622, 0.5079, 0.5462, 0.4999, 0.6094, 0.4387, 0.6161, 0.4851, 0.6194, 0.6032, 0.5837, 0.6305, 0.5604, 0.604, 0.587, 0.5588, 0.6806, 0.449, 0.6722, 0.4333, 0.7283, 0.4906, 0.6872, 0.5221, 0.6094, 0.4387, 0.5975, 0.3997, 0.6836, 0.4004, 0.6722, 0.4333, 0.7283, 0.4906, 0.7574, 0.4877, 0.7537, 0.6071, 0.7342, 0.5823, 0.6736, 0.6285, 0.6893, 0.657, 0.5617, 0.6546, 0.5837, 0.6305, 0.5604, 0.604, 0.5123, 0.6144, 0.5122, 0.4902, 0.5462, 0.4999, 0.7342, 0.5823, 0.7537, 0.6071, 0.6893, 0.657, 0.6736, 0.6285, 0.5462, 0.4999, 0.5122, 0.4902, 0.5975, 0.3997, 0.6094, 0.4387, 0.5837, 0.6305, 0.5617, 0.6546, 0.5123, 0.6144, 0.5604, 0.604, 0.6722, 0.4333, 0.6836, 0.4004, 0.7574, 0.4877, 0.7283, 0.4906, 0.2673, 0.1256, 0.2725, 0.1869, 0.213, 0.1845, 0.1891, 0.1395, 0.1051, 0.2434, 0.2075, 0.2698, 0.1706, 0.3258, 0.1398, 0.3281, 0.2504, 0.3884, 0.2402, 0.3572, 0.344, 0.3559, 0.3604, 0.3862, 0.3945, 0.3298, 0.3394, 0.3088, 0.3193, 0.2446, 0.3767, 0.2255, 0.6966, 0.1896, 0.7855, 0.1257, 0.7943, 0.2064, 0.713, 0.2633, 0.2655, 0.3091, 0.2725, 0.1869, 0.3193, 0.2446, 0.3394, 0.3088, 0.2075, 0.2698, 0.213, 0.1845, 0.2725, 0.1869, 0.2655, 0.3091, 0.6652, 0.08276, 0.7385, 0.06764, 0.7855, 0.1257, 0.6966, 0.1896, 0.1398, 0.3281, 0.1706, 0.3258, 0.2402, 0.3572, 0.2504, 0.3884, 0.3767, 0.2255, 0.3193, 0.2446, 0.2725, 0.1869, 0.2673, 0.1256, 0.5423, 0.09229, 0.6652, 0.08276, 0.6966, 0.1896, 0.5811, 0.2141, 0.1706, 0.3258, 0.2075, 0.2698, 0.2655, 0.3091, 0.2402, 0.3572, 0.2402, 0.3572, 0.2655, 0.3091, 0.3394, 0.3088, 0.344, 0.3559, 0.5811, 0.2141, 0.6966, 0.1896, 0.713, 0.2633, 0.6253, 0.3163, 0.3604, 0.3862, 0.344, 0.3559, 0.3394, 0.3088, 0.3945, 0.3298, 0.1891, 0.1395, 0.213, 0.1845, 0.2075, 0.2698, 0.1051, 0.2434, 0.1628, 0.09563, 0.1891, 0.1395, 0.1051, 0.2434, 0.06607, 0.2265, 0.3942, 0.4132, 0.3604, 0.3862, 0.3945, 0.3298, 0.4152, 0.3496, 0.4085, 0.1929, 0.3767, 0.2255, 0.2673, 0.1256, 0.2781, 0.0925, 0.1416, 0.3862, 0.1398, 0.3281, 0.2504, 0.3884, 0.2411, 0.4423, 0.4152, 0.3496, 0.3945, 0.3298, 0.3767, 0.2255, 0.4085, 0.1929, 0.2411, 0.4423, 0.2504, 0.3884, 0.3604, 0.3862, 0.3942, 0.4132, 0.06607, 0.2265, 0.1051, 0.2434, 0.1398, 0.3281, 0.1416, 0.3862, 0.2781, 0.0925, 0.2673, 0.1256, 0.1891, 0.1395, 0.1628, 0.09563, 0.5811, 0.2141, 0.4702, 0.234, 0.4812, 0.08393, 0.5423, 0.09229, 0.6652, 0.08276, 0.6209, 0.004078, 0.774, 0.005089, 0.7385, 0.06764, 0.7855, 0.1257, 0.8419, 0.1136, 0.8419, 0.2657, 0.7943, 0.2064, 0.713, 0.2633, 0.7847, 0.3038, 0.6128, 0.3508, 0.6253, 0.3163, 0.7385, 0.06764, 0.774, 0.005089, 0.8419, 0.1136, 0.7855, 0.1257, 0.6253, 0.3163, 0.6128, 0.3508, 0.4702, 0.234, 0.5811, 0.2141, 0.7943, 0.2064, 0.8419, 0.2657, 0.7847, 0.3038, 0.713, 0.2633, 0.5423, 0.09229, 0.4812, 0.08393, 0.6209, 0.004078, 0.6652, 0.08276, 0.3114, 0.007075, 0.2781, 0.0925, 0.1628, 0.09563, 0.1088, 0.004078, 0.004078, 0.1962, 0.06607, 0.2265, 0.1416, 0.3862, 0.09099, 0.4095, 0.2445, 0.4874, 0.2411, 0.4423, 0.3942, 0.4132, 0.4107, 0.4489, 0.462, 0.3904, 0.4152, 0.3496, 0.4085, 0.1929, 0.462, 0.1635, 0.09099, 0.4095, 0.1416, 0.3862, 0.2411, 0.4423, 0.2445, 0.4874, 0.462, 0.1635, 0.4085, 0.1929, 0.2781, 0.0925, 0.3114, 0.007075, 0.4107, 0.4489, 0.3942, 0.4132, 0.4152, 0.3496, 0.462, 0.3904, 0.1088, 0.004078, 0.1628, 0.09563, 0.06607, 0.2265, 0.004078, 0.1962, 0.102, 0.898, 0.08466, 0.8762, 0.1031, 0.8612, 0.1199, 0.8682, 0.1225, 0.8176, 0.08669, 0.8322, 0.0868, 0.8052, 0.09582, 0.7974, 0.04762, 0.7999, 0.05787, 0.81, 0.03137, 0.8378, 0.0243, 0.8316, 0.01796, 0.8549, 0.03965, 0.8509, 0.05792, 0.8672, 0.04221, 0.8854, 0.3219, 0.5699, 0.2983, 0.5954, 0.2937, 0.571, 0.3137, 0.5493, 0.06115, 0.8329, 0.08466, 0.8762, 0.05792, 0.8672, 0.03965, 0.8509, 0.08669, 0.8322, 0.1031, 0.8612, 0.08466, 0.8762, 0.06115, 0.8329, 0.3369, 0.5995, 0.3121, 0.6135, 0.2983, 0.5954, 0.3219, 0.5699, 0.09582, 0.7974, 0.0868, 0.8052, 0.05787, 0.81, 0.04762, 0.7999, 0.04221, 0.8854, 0.05792, 0.8672, 0.08466, 0.8762, 0.102, 0.898, 0.3713, 0.5848, 0.3369, 0.5995, 0.3219, 0.5699, 0.3539, 0.5538, 0.0868, 0.8052, 0.08669, 0.8322, 0.06115, 0.8329, 0.05787, 0.81, 0.05787, 0.81, 0.06115, 0.8329, 0.03965, 0.8509, 0.03137, 0.8378, 0.3539, 0.5538, 0.3219, 0.5699, 0.3137, 0.5493, 0.3365, 0.5274, 0.0243, 0.8316, 0.03137, 0.8378, 0.03965, 0.8509, 0.01796, 0.8549, 0.1199, 0.8682, 0.1031, 0.8612, 0.08669, 0.8322, 0.1225, 0.8176, 0.1358, 0.8722, 0.1199, 0.8682, 0.1225, 0.8176, 0.1358, 0.8148, 0.004078, 0.8268, 0.0243, 0.8316, 0.01796, 0.8549, 0.005704, 0.8525, 0.03662, 0.903, 0.04221, 0.8854, 0.102, 0.898, 0.1059, 0.911, 0.08495, 0.7766, 0.09582, 0.7974, 0.04762, 0.7999, 0.03546, 0.7769, 0.005704, 0.8525, 0.01796, 0.8549, 0.04221, 0.8854, 0.03662, 0.903, 0.03546, 0.7769, 0.04762, 0.7999, 0.0243, 0.8316, 0.004078, 0.8268, 0.1358, 0.8148, 0.1225, 0.8176, 0.09582, 0.7974, 0.08495, 0.7766, 0.1059, 0.911, 0.102, 0.898, 0.1199, 0.8682, 0.1358, 0.8722, 0.3539, 0.5538, 0.3839, 0.541, 0.3872, 0.5803, 0.3713, 0.5848, 0.3369, 0.5995, 0.3581, 0.6181, 0.3087, 0.6321, 0.3121, 0.6135, 0.2983, 0.5954, 0.2819, 0.6016, 0.2807, 0.5549, 0.2937, 0.571, 0.3137, 0.5493, 0.2912, 0.5423, 0.3392, 0.5163, 0.3365, 0.5274, 0.3121, 0.6135, 0.3087, 0.6321, 0.2819, 0.6016, 0.2983, 0.5954, 0.3365, 0.5274, 0.3392, 0.5163, 0.3839, 0.541, 0.3539, 0.5538, 0.2937, 0.571, 0.2807, 0.5549, 0.2912, 0.5423, 0.3137, 0.5493, 0.3713, 0.5848, 0.3872, 0.5803, 0.3581, 0.6181, 0.3369, 0.5995, 0.3839, 0.541, 0.4123, 0.5248, 0.4123, 0.5863, 0.3872, 0.5803, 0.3581, 0.6181, 0.3633, 0.6342, 0.2988, 0.645, 0.3087, 0.6321, 0.2819, 0.6016, 0.2673, 0.6113, 0.2705, 0.5463, 0.2807, 0.5549, 0.2912, 0.5423, 0.2849, 0.5226, 0.3395, 0.4955, 0.3392, 0.5163, 0.3087, 0.6321, 0.2988, 0.645, 0.2673, 0.6113, 0.2819, 0.6016, 0.3392, 0.5163, 0.3395, 0.4955, 0.4123, 0.5248, 0.3839, 0.541, 0.2807, 0.5549, 0.2705, 0.5463, 0.2849, 0.5226, 0.2912, 0.5423, 0.3872, 0.5803, 0.4123, 0.5863, 0.3633, 0.6342, 0.3581, 0.6181, 0.3748, 0.9082, 0.2676, 0.9082, 0.2673, 0.9156, 0.3746, 0.9156, 0.3746, 0.9156, 0.2673, 0.9156, 0.2678, 0.9231, 0.375, 0.9231, 0.375, 0.9231, 0.2678, 0.9231, 0.268, 0.9306, 0.3752, 0.9306, 0.3752, 0.9007, 0.268, 0.9007, 0.2676, 0.9082, 0.3748, 0.9082, 0.2519, 0.9285, 0.1445, 0.9285, 0.1442, 0.921, 0.2517, 0.921, 0.2517, 0.921, 0.1442, 0.921, 0.144, 0.9135, 0.2514, 0.9135, 0.2514, 0.9135, 0.144, 0.9135, 0.1442, 0.906, 0.2517, 0.906, 0.2517, 0.906, 0.1442, 0.906, 0.1445, 0.8986, 0.2519, 0.8986, 0.8766, 0.6049, 0.8766, 0.7194, 0.8841, 0.7191, 0.8841, 0.6046, 0.8841, 0.6046, 0.8841, 0.7191, 0.8916, 0.7187, 0.8916, 0.6042, 0.8916, 0.6042, 0.8916, 0.7187, 0.8991, 0.719, 0.8991, 0.6045, 0.8691, 0.6045, 0.8691, 0.719, 0.8766, 0.7194, 0.8766, 0.6049, 0.88, 0.07203, 0.88, 0.1868, 0.8725, 0.1866, 0.8725, 0.07174, 0.8725, 0.07174, 0.8725, 0.1866, 0.865, 0.1868, 0.865, 0.07203, 0.865, 0.07203, 0.865, 0.1868, 0.8575, 0.1871, 0.8575, 0.07231, 0.8575, 0.07231, 0.8575, 0.1871, 0.85, 0.1868, 0.85, 0.07203, 0.9121, 0.3677, 0.9034, 0.3677, 0.9034, 0.359, 0.9121, 0.359, 0.886, 0.3677, 0.8947, 0.3677, 0.8947, 0.4255, 0.886, 0.4255, 0.9121, 0.4343, 0.9034, 0.4343, 0.9034, 0.4255, 0.9121, 0.4255, 0.9121, 0.4255, 0.9034, 0.4255, 0.9034, 0.3677, 0.9121, 0.3677, 0.9209, 0.3677, 0.9209, 0.4255, 0.9121, 0.4255, 0.9121, 0.3677, 0.8947, 0.4255, 0.8947, 0.3677, 0.9034, 0.3677, 0.9034, 0.4255, 0.8968, 0.204, 0.9056, 0.204, 0.9056, 0.1953, 0.8968, 0.1953, 0.923, 0.204, 0.9143, 0.204, 0.9143, 0.2618, 0.923, 0.2618, 0.8968, 0.2706, 0.9056, 0.2706, 0.9056, 0.2618, 0.8968, 0.2618, 0.8968, 0.2618, 0.9056, 0.2618, 0.9056, 0.204, 0.8968, 0.204, 0.8881, 0.204, 0.8881, 0.2618, 0.8968, 0.2618, 0.8968, 0.204, 0.9143, 0.2618, 0.9143, 0.204, 0.9056, 0.204, 0.9056, 0.2618, 0.9245, 0.5372, 0.9245, 0.5349, 0.9332, 0.5349, 0.9332, 0.5372, 0.9355, 0.5349, 0.9332, 0.5349, 0.9332, 0.4656, 0.9355, 0.4656, 0.9332, 0.4633, 0.9332, 0.4656, 0.9245, 0.4656, 0.9245, 0.4633, 0.9222, 0.4656, 0.9245, 0.4656, 0.9245, 0.5349, 0.9222, 0.5349, 0.9355, 0.5349, 0.9355, 0.4656, 0.9442, 0.4656, 0.9442, 0.5349, 0.9332, 0.4656, 0.9332, 0.5349, 0.9245, 0.5349, 0.9245, 0.4656, 0.07973, 0.9393, 0.07741, 0.9393, 0.07741, 0.9304, 0.07973, 0.9304, 0.07741, 0.9281, 0.07741, 0.9304, 0.006402, 0.9304, 0.006402, 0.9281, 0.004078, 0.9304, 0.006402, 0.9304, 0.006402, 0.9393, 0.004078, 0.9393, 0.006402, 0.9417, 0.006402, 0.9393, 0.07741, 0.9393, 0.07741, 0.9417, 0.07741, 0.9281, 0.006402, 0.9281, 0.006402, 0.9192, 0.07741, 0.9192, 0.006402, 0.9304, 0.07741, 0.9304, 0.07741, 0.9393, 0.006402, 0.9393, 0.8934, 0.4633, 0.8934, 0.4657, 0.9025, 0.4657, 0.9025, 0.4633, 0.9049, 0.4657, 0.9025, 0.4657, 0.9025, 0.5388, 0.9049, 0.5388, 0.9025, 0.5412, 0.9025, 0.5388, 0.8934, 0.5388, 0.8934, 0.5412, 0.891, 0.5388, 0.8934, 0.5388, 0.8934, 0.4657, 0.891, 0.4657, 0.9049, 0.4657, 0.9049, 0.5388, 0.9141, 0.5388, 0.9141, 0.4657, 0.9025, 0.5388, 0.9025, 0.4657, 0.8934, 0.4657, 0.8934, 0.5388, 0.9234, 0.07175, 0.9234, 0.07407, 0.9323, 0.07407, 0.9323, 0.07174, 0.9346, 0.07407, 0.9323, 0.07407, 0.9323, 0.1451, 0.9346, 0.1451, 0.9323, 0.1474, 0.9323, 0.1451, 0.9234, 0.1451, 0.9234, 0.1474, 0.9211, 0.1451, 0.9234, 0.1451, 0.9234, 0.07407, 0.9211, 0.07407, 0.9346, 0.07407, 0.9346, 0.1451, 0.9435, 0.1451, 0.9435, 0.07407, 0.9323, 0.1451, 0.9323, 0.07407, 0.9234, 0.07407, 0.9234, 0.1451, 0.4565, 0.8886, 0.4542, 0.8886, 0.4542, 0.8838, 0.4565, 0.8838, 0.4542, 0.8815, 0.4542, 0.8838, 0.3832, 0.8838, 0.3832, 0.8815, 0.3809, 0.8838, 0.3832, 0.8838, 0.3832, 0.8886, 0.3809, 0.8886, 0.3832, 0.891, 0.3832, 0.8886, 0.4542, 0.8886, 0.4542, 0.891, 0.4542, 0.8815, 0.3832, 0.8815, 0.3832, 0.8767, 0.4542, 0.8767, 0.3832, 0.8838, 0.4542, 0.8838, 0.4542, 0.8886, 0.3832, 0.8886, 0.9502, 0.3416, 0.9502, 0.3397, 0.943, 0.3397, 0.943, 0.3416, 0.9411, 0.3397, 0.943, 0.3397, 0.943, 0.2818, 0.9411, 0.2818, 0.943, 0.2799, 0.943, 0.2818, 0.9502, 0.2818, 0.9502, 0.2799, 0.9521, 0.2818, 0.9502, 0.2818, 0.9502, 0.3397, 0.9521, 0.3397, 0.9411, 0.3397, 0.9411, 0.2818, 0.9338, 0.2818, 0.9338, 0.3397, 0.943, 0.2818, 0.943, 0.3397, 0.9502, 0.3397, 0.9502, 0.2818, 0.8575, 0.3098, 0.8575, 0.1953, 0.865, 0.1956, 0.865, 0.3101, 0.865, 0.3101, 0.865, 0.1956, 0.8725, 0.1961, 0.8725, 0.3106, 0.8725, 0.3106, 0.8725, 0.1961, 0.88, 0.1958, 0.88, 0.3103, 0.85, 0.3103, 0.85, 0.1958, 0.8575, 0.1953, 0.8575, 0.3098, 0.4204, 0.4958, 0.4204, 0.6106, 0.4279, 0.6104, 0.4279, 0.4955, 0.4279, 0.4955, 0.4279, 0.6104, 0.4354, 0.6106, 0.4354, 0.4958, 0.4354, 0.4958, 0.4354, 0.6106, 0.4429, 0.6109, 0.4429, 0.4961, 0.4429, 0.4961, 0.4429, 0.6109, 0.4504, 0.6106, 0.4504, 0.4958, 0.3834, 0.9181, 0.3921, 0.9181, 0.3921, 0.9268, 0.3834, 0.9268, 0.3921, 0.9356, 0.3921, 0.9268, 0.45, 0.9268, 0.45, 0.9356, 0.4587, 0.9268, 0.45, 0.9268, 0.45, 0.9181, 0.4587, 0.9181, 0.45, 0.9094, 0.45, 0.9181, 0.3921, 0.9181, 0.3921, 0.9094, 0.3921, 0.9007, 0.45, 0.9007, 0.45, 0.9094, 0.3921, 0.9094, 0.45, 0.9268, 0.3921, 0.9268, 0.3921, 0.9181, 0.45, 0.9181, 0.946, 0.9009, 0.9459, 0.8986, 0.9414, 0.8988, 0.9414, 0.9011, 0.939, 0.8988, 0.9414, 0.8988, 0.9414, 0.8278, 0.939, 0.8278, 0.9412, 0.8254, 0.9414, 0.8278, 0.9459, 0.8276, 0.9457, 0.8252, 0.9482, 0.8276, 0.9459, 0.8276, 0.9459, 0.8986, 0.9482, 0.8986, 0.939, 0.8988, 0.939, 0.8278, 0.9345, 0.8276, 0.9345, 0.8986, 0.9414, 0.8278, 0.9414, 0.8988, 0.9459, 0.8986, 0.9459, 0.8276, 0.9249, 0.69, 0.9248, 0.6877, 0.9172, 0.6879, 0.9172, 0.6903, 0.9149, 0.6879, 0.9172, 0.6879, 0.9172, 0.6067, 0.9149, 0.6067, 0.9171, 0.6044, 0.9172, 0.6067, 0.9248, 0.6065, 0.9247, 0.6042, 0.9272, 0.6065, 0.9248, 0.6065, 0.9248, 0.6877, 0.9272, 0.6877, 0.9149, 0.6879, 0.9149, 0.6067, 0.9072, 0.6065, 0.9072, 0.6877, 0.9172, 0.6067, 0.9172, 0.6879, 0.9248, 0.6877, 0.9248, 0.6065, 0.8907, 0.1538, 0.8907, 0.1513, 0.9005, 0.1513, 0.9005, 0.1538, 0.9031, 0.1513, 0.9005, 0.1513, 0.9005, 0.07426, 0.9031, 0.07426, 0.9005, 0.07174, 0.9005, 0.07426, 0.8907, 0.07426, 0.8907, 0.07174, 0.8881, 0.07426, 0.8907, 0.07426, 0.8907, 0.1513, 0.8881, 0.1513, 0.9031, 0.1513, 0.9031, 0.07426, 0.9129, 0.07426, 0.9129, 0.1513, 0.9005, 0.07426, 0.9005, 0.1513, 0.8907, 0.1513, 0.8907, 0.07426, 0.3968, 0.7581, 0.3988, 0.7581, 0.3988, 0.7657, 0.3968, 0.7657, 0.3988, 0.7677, 0.3988, 0.7657, 0.4586, 0.7657, 0.4586, 0.7677, 0.4605, 0.7657, 0.4586, 0.7657, 0.4586, 0.7581, 0.4605, 0.7581, 0.4586, 0.7561, 0.4586, 0.7581, 0.3988, 0.7581, 0.3988, 0.7561, 0.3988, 0.7677, 0.4586, 0.7677, 0.4586, 0.7754, 0.3988, 0.7754, 0.4586, 0.7657, 0.3988, 0.7657, 0.3988, 0.7581, 0.4586, 0.7581, 0.85, 0.3211, 0.8523, 0.3211, 0.8523, 0.3302, 0.85, 0.3302, 0.8523, 0.3325, 0.8523, 0.3302, 0.9234, 0.3302, 0.9234, 0.3325, 0.9257, 0.3302, 0.9234, 0.3302, 0.9234, 0.3211, 0.9257, 0.3211, 0.9234, 0.3187, 0.9234, 0.3211, 0.8523, 0.3211, 0.8523, 0.3187, 0.8523, 0.3325, 0.9234, 0.3325, 0.9234, 0.3416, 0.8523, 0.3416, 0.9234, 0.3302, 0.8523, 0.3302, 0.8523, 0.3211, 0.9234, 0.3211, 0.9311, 0.4281, 0.9311, 0.426, 0.9395, 0.426, 0.9395, 0.4281, 0.9416, 0.426, 0.9395, 0.426, 0.9395, 0.3611, 0.9416, 0.3611, 0.9395, 0.359, 0.9395, 0.3611, 0.9311, 0.3611, 0.9311, 0.359, 0.929, 0.3611, 0.9311, 0.3611, 0.9311, 0.426, 0.929, 0.426, 0.9416, 0.426, 0.9416, 0.3611, 0.9499, 0.3611, 0.9499, 0.426, 0.9395, 0.3611, 0.9395, 0.426, 0.9311, 0.426, 0.9311, 0.3611, 0.9427, 0.749, 0.9427, 0.7511, 0.9488, 0.7509, 0.9488, 0.7488, 0.9509, 0.7509, 0.9488, 0.7509, 0.9488, 0.8148, 0.9509, 0.8148, 0.9489, 0.8169, 0.9488, 0.8148, 0.9427, 0.815, 0.9428, 0.8171, 0.9406, 0.815, 0.9427, 0.815, 0.9427, 0.7511, 0.9406, 0.7511, 0.9345, 0.7509, 0.9345, 0.8148, 0.9406, 0.815, 0.9406, 0.7511, 0.9488, 0.8148, 0.9488, 0.7509, 0.9427, 0.7511, 0.9427, 0.815, 0.9432, 0.2709, 0.9432, 0.2686, 0.9383, 0.2686, 0.9383, 0.2709, 0.936, 0.2686, 0.9383, 0.2686, 0.9383, 0.1976, 0.936, 0.1976, 0.9383, 0.1953, 0.9383, 0.1976, 0.9432, 0.1976, 0.9432, 0.1953, 0.9455, 0.1976, 0.9432, 0.1976, 0.9432, 0.2686, 0.9455, 0.2686, 0.936, 0.2686, 0.936, 0.1976, 0.9312, 0.1976, 0.9312, 0.2686, 0.9383, 0.1976, 0.9383, 0.2686, 0.9432, 0.2686, 0.9432, 0.1976, 0.8613, 0.544, 0.8444, 0.5469, 0.8457, 0.5324, 0.8519, 0.5318, 0.8418, 0.5256, 0.8304, 0.5265, 0.8263, 0.5205, 0.8274, 0.5178, 0.4461, 0.6606, 0.4568, 0.667, 0.4433, 0.6786, 0.4401, 0.6788, 0.4342, 0.7014, 0.4475, 0.6979, 0.4497, 0.7105, 0.4379, 0.7157, 0.3968, 0.7205, 0.401, 0.672, 0.406, 0.6906, 0.4097, 0.713, 0.4615, 0.7001, 0.4615, 0.7273, 0.4497, 0.7105, 0.4475, 0.6979, 0.8304, 0.5265, 0.8457, 0.5324, 0.8444, 0.5469, 0.8219, 0.542, 0.8529, 0.5033, 0.8328, 0.4968, 0.8109, 0.4633, 0.865, 0.4713, 0.8274, 0.5178, 0.8263, 0.5205, 0.8054, 0.5244, 0.804, 0.5148, 0.4379, 0.7157, 0.4497, 0.7105, 0.4615, 0.7273, 0.455, 0.7441, 0.8643, 0.5195, 0.8529, 0.5033, 0.865, 0.4713, 0.8828, 0.4971, 0.8263, 0.5205, 0.8304, 0.5265, 0.8219, 0.542, 0.8054, 0.5244, 0.4568, 0.667, 0.4615, 0.7001, 0.4475, 0.6979, 0.4433, 0.6786, 0.4032, 0.7453, 0.3968, 0.7205, 0.4097, 0.713, 0.4122, 0.726, 0.4401, 0.6788, 0.4433, 0.6786, 0.4475, 0.6979, 0.4342, 0.7014, 0.8519, 0.5318, 0.8457, 0.5324, 0.8304, 0.5265, 0.8418, 0.5256, 0.8532, 0.5268, 0.8519, 0.5318, 0.8418, 0.5256, 0.8497, 0.5231, 0.4279, 0.685, 0.4401, 0.6788, 0.4342, 0.7014, 0.4295, 0.7026, 0.4327, 0.7205, 0.4379, 0.7157, 0.455, 0.7441, 0.4454, 0.7464, 0.8331, 0.516, 0.8274, 0.5178, 0.804, 0.5148, 0.8061, 0.4998, 0.4295, 0.7026, 0.4342, 0.7014, 0.4379, 0.7157, 0.4327, 0.7205, 0.4319, 0.6531, 0.4461, 0.6606, 0.4401, 0.6788, 0.4279, 0.685, 0.8497, 0.5231, 0.8418, 0.5256, 0.8274, 0.5178, 0.8331, 0.516, 0.8708, 0.5394, 0.8613, 0.544, 0.8519, 0.5318, 0.8532, 0.5268, 0.8828, 0.4971, 0.8828, 0.5319, 0.8619, 0.5247, 0.8643, 0.5195, 0.8529, 0.5033, 0.8514, 0.5232, 0.8356, 0.5143, 0.8328, 0.4968, 0.401, 0.672, 0.4167, 0.6684, 0.421, 0.6903, 0.406, 0.6906, 0.4097, 0.713, 0.4246, 0.7035, 0.4286, 0.7237, 0.4122, 0.726, 0.8328, 0.4968, 0.8356, 0.5143, 0.8032, 0.4797, 0.8109, 0.4633, 0.4122, 0.726, 0.4286, 0.7237, 0.4323, 0.748, 0.4032, 0.7453, 0.406, 0.6906, 0.421, 0.6903, 0.4246, 0.7035, 0.4097, 0.713, 0.8643, 0.5195, 0.8619, 0.5247, 0.8514, 0.5232, 0.8529, 0.5033, 0.8828, 0.5319, 0.8708, 0.5394, 0.8532, 0.5268, 0.8619, 0.5247, 0.8514, 0.5232, 0.8497, 0.5231, 0.8331, 0.516, 0.8356, 0.5143, 0.4167, 0.6684, 0.4319, 0.6531, 0.4279, 0.685, 0.421, 0.6903, 0.4246, 0.7035, 0.4295, 0.7026, 0.4327, 0.7205, 0.4286, 0.7237, 0.8356, 0.5143, 0.8331, 0.516, 0.8061, 0.4998, 0.8032, 0.4797, 0.4286, 0.7237, 0.4327, 0.7205, 0.4454, 0.7464, 0.4323, 0.748, 0.421, 0.6903, 0.4279, 0.685, 0.4295, 0.7026, 0.4246, 0.7035, 0.8619, 0.5247, 0.8532, 0.5268, 0.8497, 0.5231, 0.8514, 0.5232, 0.8503, 0.01608, 0.8612, 0.004665, 0.8631, 0.01559, 0.8565, 0.01962, 0.869, 0.02705, 0.8698, 0.02015, 0.8969, 0.02938, 0.891, 0.03537, 0.8459, 0.7193, 0.8197, 0.7194, 0.8262, 0.7129, 0.8446, 0.7123, 0.8349, 0.6943, 0.8217, 0.6942, 0.8207, 0.6787, 0.8327, 0.6803, 0.861, 0.6806, 0.861, 0.7014, 0.8497, 0.6994, 0.8468, 0.6889, 0.8032, 0.6921, 0.8052, 0.6634, 0.8207, 0.6787, 0.8217, 0.6942, 0.8197, 0.7194, 0.8032, 0.6921, 0.8217, 0.6942, 0.8262, 0.7129, 0.8444, 0.6522, 0.861, 0.6806, 0.8468, 0.6889, 0.8404, 0.6701, 0.8446, 0.7123, 0.8262, 0.7129, 0.8217, 0.6942, 0.8349, 0.6943, 0.8565, 0.01962, 0.8631, 0.01559, 0.8698, 0.02015, 0.869, 0.02705, 0.8584, 0.0251, 0.8565, 0.01962, 0.869, 0.02705, 0.874, 0.03271, 0.8497, 0.6994, 0.8446, 0.7123, 0.8349, 0.6943, 0.8468, 0.6889, 0.8468, 0.6889, 0.8349, 0.6943, 0.8327, 0.6803, 0.8404, 0.6701, 0.861, 0.7014, 0.8459, 0.7193, 0.8446, 0.7123, 0.8497, 0.6994, 0.874, 0.03271, 0.869, 0.02705, 0.891, 0.03537, 0.8799, 0.03453, 0.85, 0.03492, 0.8503, 0.01608, 0.8565, 0.01962, 0.8584, 0.0251, 0.8404, 0.6701, 0.8327, 0.6803, 0.8184, 0.645, 0.8444, 0.6522, 0.8799, 0.03453, 0.891, 0.03537, 0.9137, 0.05628, 0.8848, 0.06359, 0.8584, 0.0251, 0.874, 0.03271, 0.8646, 0.0558, 0.85, 0.03492, 0.8969, 0.02938, 0.8698, 0.02015, 0.8855, 0.004078, 0.9137, 0.02535, 0.8698, 0.02015, 0.8631, 0.01559, 0.8612, 0.004665, 0.8855, 0.004078, 0.874, 0.03271, 0.8799, 0.03453, 0.8848, 0.06359, 0.8646, 0.0558, 0.891, 0.03537, 0.8969, 0.02938, 0.9137, 0.02535, 0.9137, 0.05628, 0.8327, 0.6803, 0.8207, 0.6787, 0.8052, 0.6634, 0.8184, 0.645, 0.8055, 0.573, 0.8143, 0.5778, 0.8214, 0.5676, 0.815, 0.5573, 0.8384, 0.555, 0.8305, 0.5669, 0.8494, 0.5882, 0.8591, 0.584, 0.8591, 0.6107, 0.8436, 0.5987, 0.8409, 0.6051, 0.8445, 0.6368, 0.8188, 0.625, 0.8235, 0.6007, 0.8125, 0.5928, 0.8032, 0.6003, 0.4198, 0.8386, 0.4252, 0.8508, 0.445, 0.8479, 0.4413, 0.838, 0.8275, 0.5876, 0.8143, 0.5778, 0.8125, 0.5928, 0.8235, 0.6007, 0.8436, 0.5987, 0.8275, 0.5876, 0.8235, 0.6007, 0.8409, 0.6051, 0.4076, 0.821, 0.4198, 0.8386, 0.4413, 0.838, 0.4222, 0.8205, 0.8445, 0.6368, 0.8409, 0.6051, 0.8235, 0.6007, 0.8188, 0.625, 0.815, 0.5573, 0.8214, 0.5676, 0.8305, 0.5669, 0.8384, 0.555, 0.3876, 0.8237, 0.3832, 0.8172, 0.3809, 0.8407, 0.3928, 0.8467, 0.445, 0.8479, 0.4578, 0.8586, 0.4578, 0.8321, 0.4413, 0.838, 0.4413, 0.838, 0.4578, 0.8321, 0.436, 0.8133, 0.4222, 0.8205, 0.4252, 0.8508, 0.4313, 0.8674, 0.4578, 0.8586, 0.445, 0.8479, 0.3928, 0.8467, 0.3809, 0.8407, 0.4039, 0.8685, 0.3977, 0.8545, 0.4076, 0.821, 0.4026, 0.8076, 0.3832, 0.8172, 0.3876, 0.8237, 0.4222, 0.8205, 0.436, 0.8133, 0.4026, 0.8076, 0.4076, 0.821, 0.3977, 0.8545, 0.4039, 0.8685, 0.4313, 0.8674, 0.4252, 0.8508, 0.3876, 0.8237, 0.3928, 0.8467, 0.4198, 0.8386, 0.4076, 0.821, 0.8494, 0.5882, 0.8305, 0.5669, 0.8275, 0.5876, 0.8436, 0.5987, 0.8305, 0.5669, 0.8214, 0.5676, 0.8143, 0.5778, 0.8275, 0.5876, 0.3928, 0.8467, 0.3977, 0.8545, 0.4252, 0.8508, 0.4198, 0.8386, 0.8591, 0.584, 0.8494, 0.5882, 0.8436, 0.5987, 0.8591, 0.6107, 0.8032, 0.6003, 0.8125, 0.5928, 0.8143, 0.5778, 0.8055, 0.573, 0.1528, 0.8177, 0.1695, 0.8165, 0.1612, 0.839, 0.152, 0.8471, 0.1826, 0.8825, 0.1907, 0.8472, 0.2098, 0.8672, 0.2099, 0.8782, 0.2425, 0.8425, 0.2276, 0.8421, 0.234, 0.8012, 0.2445, 0.8029, 0.2324, 0.789, 0.2164, 0.7989, 0.1912, 0.8006, 0.1957, 0.786, 0.3215, 0.754, 0.3226, 0.7807, 0.3024, 0.7706, 0.2934, 0.747, 0.2094, 0.8264, 0.1695, 0.8165, 0.1912, 0.8006, 0.2164, 0.7989, 0.1907, 0.8472, 0.1612, 0.839, 0.1695, 0.8165, 0.2094, 0.8264, 0.349, 0.7579, 0.3454, 0.7819, 0.3226, 0.7807, 0.3215, 0.754, 0.2099, 0.8782, 0.2098, 0.8672, 0.2276, 0.8421, 0.2425, 0.8425, 0.1957, 0.786, 0.1912, 0.8006, 0.1695, 0.8165, 0.1528, 0.8177, 0.3616, 0.7309, 0.349, 0.7579, 0.3215, 0.754, 0.3303, 0.7207, 0.2098, 0.8672, 0.1907, 0.8472, 0.2094, 0.8264, 0.2276, 0.8421, 0.2276, 0.8421, 0.2094, 0.8264, 0.2164, 0.7989, 0.234, 0.8012, 0.3303, 0.7207, 0.3215, 0.754, 0.2934, 0.747, 0.2916, 0.7106, 0.2445, 0.8029, 0.234, 0.8012, 0.2164, 0.7989, 0.2324, 0.789, 0.152, 0.8471, 0.1612, 0.839, 0.1907, 0.8472, 0.1826, 0.8825, 0.144, 0.8571, 0.152, 0.8471, 0.1826, 0.8825, 0.1824, 0.8904, 0.2575, 0.8045, 0.2445, 0.8029, 0.2324, 0.789, 0.2447, 0.7878, 0.1934, 0.7766, 0.1957, 0.786, 0.1528, 0.8177, 0.1458, 0.8139, 0.2303, 0.8826, 0.2099, 0.8782, 0.2425, 0.8425, 0.2575, 0.8533, 0.2447, 0.7878, 0.2324, 0.789, 0.1957, 0.786, 0.1934, 0.7766, 0.2575, 0.8533, 0.2425, 0.8425, 0.2445, 0.8029, 0.2575, 0.8045, 0.1824, 0.8904, 0.1826, 0.8825, 0.2099, 0.8782, 0.2303, 0.8826, 0.1458, 0.8139, 0.1528, 0.8177, 0.152, 0.8471, 0.144, 0.8571, 0.3303, 0.7207, 0.3426, 0.6827, 0.3763, 0.7136, 0.3616, 0.7309, 0.349, 0.7579, 0.3778, 0.7545, 0.3567, 0.7871, 0.3454, 0.7819, 0.3226, 0.7807, 0.316, 0.7912, 0.2839, 0.7645, 0.3024, 0.7706, 0.2934, 0.747, 0.2786, 0.7518, 0.2869, 0.6981, 0.2916, 0.7106, 0.3454, 0.7819, 0.3567, 0.7871, 0.316, 0.7912, 0.3226, 0.7807, 0.2916, 0.7106, 0.2869, 0.6981, 0.3426, 0.6827, 0.3303, 0.7207, 0.3024, 0.7706, 0.2839, 0.7645, 0.2786, 0.7518, 0.2934, 0.747, 0.3616, 0.7309, 0.3763, 0.7136, 0.3778, 0.7545, 0.349, 0.7579, 0.3426, 0.6827, 0.3495, 0.6531, 0.3887, 0.6956, 0.3763, 0.7136, 0.3778, 0.7545, 0.3887, 0.7558, 0.3592, 0.7962, 0.3567, 0.7871, 0.316, 0.7912, 0.3133, 0.7995, 0.273, 0.7621, 0.2839, 0.7645, 0.2786, 0.7518, 0.2673, 0.7373, 0.2778, 0.6826, 0.2869, 0.6981, 0.3567, 0.7871, 0.3592, 0.7962, 0.3133, 0.7995, 0.316, 0.7912, 0.2869, 0.6981, 0.2778, 0.6826, 0.3495, 0.6531, 0.3426, 0.6827, 0.2839, 0.7645, 0.273, 0.7621, 0.2673, 0.7373, 0.2786, 0.7518, 0.3763, 0.7136, 0.3887, 0.6956, 0.3887, 0.7558, 0.3778, 0.7545, 0.8436, 0.4032, 0.8589, 0.3949, 0.8442, 0.4272, 0.8398, 0.4257, 0.3542, 0.8126, 0.3618, 0.8184, 0.3519, 0.8305, 0.3474, 0.8288, 0.8583, 0.4266, 0.8756, 0.4335, 0.8656, 0.4459, 0.8559, 0.4358, 0.8502, 0.359, 0.8632, 0.3624, 0.8624, 0.4005, 0.8589, 0.3949, 0.8536, 0.4356, 0.8559, 0.4358, 0.8656, 0.4459, 0.8511, 0.4543, 0.8311, 0.4319, 0.8386, 0.441, 0.8326, 0.4533, 0.812, 0.4434, 0.3246, 0.8248, 0.3409, 0.8291, 0.3328, 0.8492, 0.3081, 0.8418, 0.8632, 0.3624, 0.8778, 0.3845, 0.8649, 0.4092, 0.8624, 0.4005, 0.8624, 0.4005, 0.8649, 0.4092, 0.8558, 0.4245, 0.8514, 0.4206, 0.8442, 0.4272, 0.8514, 0.4206, 0.8454, 0.441, 0.8386, 0.441, 0.8589, 0.3949, 0.8624, 0.4005, 0.8514, 0.4206, 0.8442, 0.4272, 0.8514, 0.4206, 0.8558, 0.4245, 0.8536, 0.4356, 0.8454, 0.441, 0.3081, 0.8418, 0.2806, 0.8345, 0.3218, 0.8094, 0.3246, 0.8248, 0.8386, 0.441, 0.8454, 0.441, 0.842, 0.4552, 0.8326, 0.4533, 0.8688, 0.4115, 0.8778, 0.4089, 0.8756, 0.4335, 0.8583, 0.4266, 0.3218, 0.8094, 0.3452, 0.8076, 0.3409, 0.8291, 0.3246, 0.8248, 0.372, 0.8487, 0.3506, 0.8547, 0.3607, 0.8395, 0.3727, 0.8334, 0.8778, 0.3845, 0.8778, 0.4089, 0.8688, 0.4115, 0.8649, 0.4092, 0.3241, 0.8641, 0.3293, 0.8645, 0.3138, 0.8925, 0.2673, 0.8747, 0.3618, 0.8184, 0.3727, 0.8334, 0.3607, 0.8395, 0.3519, 0.8305, 0.3328, 0.8492, 0.3372, 0.8532, 0.3334, 0.8744, 0.3293, 0.8645, 0.3395, 0.8559, 0.3506, 0.8547, 0.3497, 0.8713, 0.3407, 0.8692, 0.8558, 0.4245, 0.8583, 0.4266, 0.8559, 0.4358, 0.8536, 0.4356, 0.8032, 0.4052, 0.8398, 0.4257, 0.8311, 0.4319, 0.812, 0.4434, 0.3409, 0.8291, 0.3474, 0.8288, 0.3372, 0.8532, 0.3328, 0.8492, 0.3372, 0.8532, 0.3395, 0.8559, 0.3407, 0.8692, 0.3334, 0.8744, 0.3407, 0.8692, 0.3497, 0.8713, 0.3727, 0.8718, 0.3551, 0.8841, 0.3452, 0.8076, 0.3542, 0.8126, 0.3474, 0.8288, 0.3409, 0.8291, 0.3474, 0.8288, 0.3519, 0.8305, 0.3395, 0.8559, 0.3372, 0.8532, 0.3293, 0.8645, 0.3334, 0.8744, 0.3303, 0.8923, 0.3138, 0.8925, 0.3241, 0.8641, 0.2673, 0.8747, 0.2806, 0.8345, 0.3081, 0.8418, 0.8398, 0.4257, 0.8442, 0.4272, 0.8386, 0.441, 0.8311, 0.4319, 0.3081, 0.8418, 0.3328, 0.8492, 0.3293, 0.8645, 0.3241, 0.8641, 0.3334, 0.8744, 0.3407, 0.8692, 0.3551, 0.8841, 0.3303, 0.8923, 0.8649, 0.4092, 0.8688, 0.4115, 0.8583, 0.4266, 0.8558, 0.4245, 0.3727, 0.8718, 0.3497, 0.8713, 0.3506, 0.8547, 0.372, 0.8487, 0.8454, 0.441, 0.8536, 0.4356, 0.8511, 0.4543, 0.842, 0.4552, 0.8091, 0.373, 0.8436, 0.4032, 0.8398, 0.4257, 0.8032, 0.4052, 0.3519, 0.8305, 0.3607, 0.8395, 0.3506, 0.8547, 0.3395, 0.8559, 0.8091, 0.373, 0.8502, 0.359, 0.8589, 0.3949, 0.8436, 0.4032])
me_cube_001.materials.append(mat_material_001)
me_cube_001.use_remesh_preserve_volume = False
me_cube_001.use_remesh_preserve_attributes = False
me_cube_001.use_mirror_vertex_groups = False
me_cube_001.update()

# ---- objects
ob_light = bpy.data.objects.new('Light', light_light)
ob_camera = bpy.data.objects.new('Camera', cam_camera)
ob_cube = bpy.data.objects.new('Cube', me_cube_001)

# ---- transforms, parenting, visibility, modifiers, constraints
ob_light.location = (4.076, 1.005, 5.904)
ob_light.rotation_euler = (0.6503, 0.05522, 1.866)
ob_light.lock_rotations_4d = False
ob_light.empty_display_type = 'ARROWS'
ob_light.color = (0.0, 0.0, 0.0, 0.0)
ob_light.lineart.crease_threshold = 0.0
ob_camera.location = (7.359, -6.926, 4.958)
ob_camera.rotation_euler = (1.109, 0.0, 0.8149)
ob_camera.lock_rotations_4d = False
ob_camera.empty_display_type = 'ARROWS'
ob_camera.color = (0.0, 0.0, 0.0, 0.0)
ob_camera.display_type = 'WIRE'
ob_camera.lineart.crease_threshold = 0.0
ob_cube.location = (0.0, 0.0, 0.0)
ob_cube.lineart.crease_threshold = 0.0

# ---- collection membership
col_collection.objects.link(ob_light)
col_collection.objects.link(ob_camera)
col_collection.objects.link(ob_cube)

# ---- scene / render settings (as saved in the file)
scene.camera = ob_camera
scene.frame_start = 1; scene.frame_end = 250; scene.frame_set(1)
scene.render.engine = 'BLENDER_EEVEE_NEXT'
scene.cycles.use_denoising = False
scene.cycles.samples = 128
scene.cycles.sampling_pattern = 'TABULATED_SOBOL'
scene.cycles.use_adaptive_sampling = False
scene.cycles.use_light_tree = False
scene.view_settings.view_transform = 'Filmic'
bpy.context.view_layer.update()
